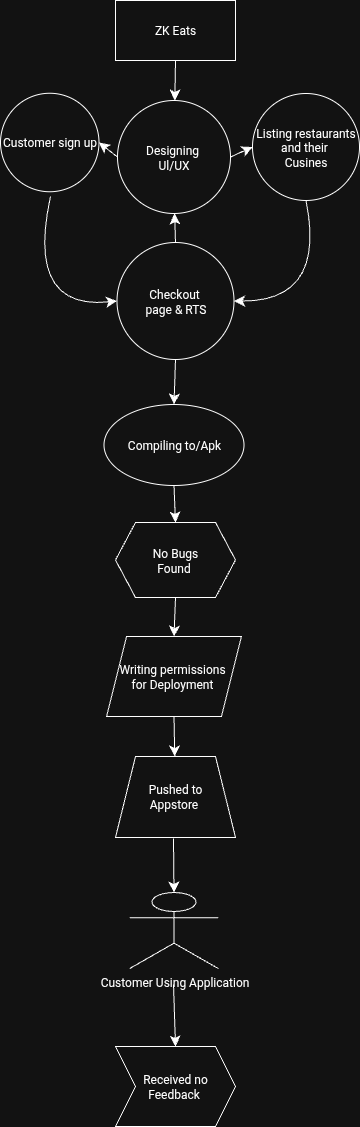

The diagram above was exported from draw.io. Its source (the exported page's mxGraphModel, read from the mxfile embedded in the PNG):
<mxGraphModel dx="207" dy="783" grid="0" gridSize="10" guides="1" tooltips="1" connect="1" arrows="1" fold="1" page="0" pageScale="1" pageWidth="827" pageHeight="1169" math="0" shadow="0">
  <root>
    <mxCell id="0" />
    <mxCell id="1" parent="0" />
    <mxCell id="zaRO4KbShf19EjyVMIh7-1" value="ZK Eats" style="rounded=0;whiteSpace=wrap;html=1;" vertex="1" parent="1">
      <mxGeometry x="176" y="132" width="120" height="60" as="geometry" />
    </mxCell>
    <mxCell id="zaRO4KbShf19EjyVMIh7-2" value="Customer sign up" style="ellipse;whiteSpace=wrap;html=1;aspect=fixed;" vertex="1" parent="1">
      <mxGeometry x="61" y="224.75" width="98.5" height="98.5" as="geometry" />
    </mxCell>
    <mxCell id="zaRO4KbShf19EjyVMIh7-3" value="Designing&amp;nbsp;&lt;div&gt;Ul/UX&lt;/div&gt;" style="ellipse;whiteSpace=wrap;html=1;aspect=fixed;" vertex="1" parent="1">
      <mxGeometry x="178" y="232" width="113" height="113" as="geometry" />
    </mxCell>
    <mxCell id="zaRO4KbShf19EjyVMIh7-10" value="" style="edgeStyle=none;curved=1;rounded=0;orthogonalLoop=1;jettySize=auto;html=1;fontSize=12;startSize=8;endSize=8;exitX=1;exitY=0.5;exitDx=0;exitDy=0;entryX=0;entryY=0.5;entryDx=0;entryDy=0;" edge="1" parent="1" source="zaRO4KbShf19EjyVMIh7-3" target="zaRO4KbShf19EjyVMIh7-4">
      <mxGeometry relative="1" as="geometry">
        <mxPoint x="307" y="336" as="sourcePoint" />
        <mxPoint x="311" y="282" as="targetPoint" />
        <Array as="points" />
      </mxGeometry>
    </mxCell>
    <mxCell id="zaRO4KbShf19EjyVMIh7-4" value="Listing restaurants&lt;div&gt;and their&amp;nbsp;&lt;/div&gt;&lt;div&gt;Cusines&lt;/div&gt;" style="ellipse;whiteSpace=wrap;html=1;aspect=fixed;" vertex="1" parent="1">
      <mxGeometry x="313" y="225" width="107" height="107" as="geometry" />
    </mxCell>
    <mxCell id="zaRO4KbShf19EjyVMIh7-8" value="" style="edgeStyle=none;curved=1;rounded=0;orthogonalLoop=1;jettySize=auto;html=1;fontSize=12;startSize=8;endSize=8;" edge="1" parent="1" source="zaRO4KbShf19EjyVMIh7-5" target="zaRO4KbShf19EjyVMIh7-3">
      <mxGeometry relative="1" as="geometry" />
    </mxCell>
    <mxCell id="zaRO4KbShf19EjyVMIh7-11" style="edgeStyle=none;curved=1;rounded=0;orthogonalLoop=1;jettySize=auto;html=1;fontSize=12;startSize=8;endSize=8;" edge="1" parent="1" source="zaRO4KbShf19EjyVMIh7-5">
      <mxGeometry relative="1" as="geometry">
        <mxPoint x="251.06551252092635" y="489.0238385881696" as="targetPoint" />
      </mxGeometry>
    </mxCell>
    <mxCell id="zaRO4KbShf19EjyVMIh7-6" value="" style="endArrow=classic;html=1;rounded=0;fontSize=12;startSize=8;endSize=8;curved=1;exitX=0.5;exitY=1;exitDx=0;exitDy=0;" edge="1" parent="1" source="zaRO4KbShf19EjyVMIh7-1" target="zaRO4KbShf19EjyVMIh7-3">
      <mxGeometry width="50" height="50" relative="1" as="geometry">
        <mxPoint x="208" y="427" as="sourcePoint" />
        <mxPoint x="230" y="241" as="targetPoint" />
      </mxGeometry>
    </mxCell>
    <mxCell id="zaRO4KbShf19EjyVMIh7-7" value="" style="endArrow=classic;html=1;rounded=0;fontSize=12;startSize=8;endSize=8;curved=1;exitX=0;exitY=0.5;exitDx=0;exitDy=0;entryX=1;entryY=0.5;entryDx=0;entryDy=0;" edge="1" parent="1" source="zaRO4KbShf19EjyVMIh7-3" target="zaRO4KbShf19EjyVMIh7-2">
      <mxGeometry width="50" height="50" relative="1" as="geometry">
        <mxPoint x="190" y="269" as="sourcePoint" />
        <mxPoint x="172" y="272" as="targetPoint" />
        <Array as="points" />
      </mxGeometry>
    </mxCell>
    <mxCell id="zaRO4KbShf19EjyVMIh7-5" value="Checkout&amp;nbsp;&lt;div&gt;page &amp;amp; RTS&lt;/div&gt;" style="ellipse;whiteSpace=wrap;html=1;aspect=fixed;direction=south;" vertex="1" parent="1">
      <mxGeometry x="177.5" y="374" width="117" height="117" as="geometry" />
    </mxCell>
    <mxCell id="zaRO4KbShf19EjyVMIh7-13" value="" style="endArrow=classic;html=1;rounded=0;fontSize=12;startSize=8;endSize=8;curved=1;entryX=0.5;entryY=0;entryDx=0;entryDy=0;exitX=0.5;exitY=1;exitDx=0;exitDy=0;" edge="1" parent="1" source="zaRO4KbShf19EjyVMIh7-4" target="zaRO4KbShf19EjyVMIh7-5">
      <mxGeometry width="50" height="50" relative="1" as="geometry">
        <mxPoint x="382" y="367" as="sourcePoint" />
        <mxPoint x="313" y="441" as="targetPoint" />
        <Array as="points">
          <mxPoint x="387" y="433" />
        </Array>
      </mxGeometry>
    </mxCell>
    <mxCell id="zaRO4KbShf19EjyVMIh7-14" value="" style="endArrow=classic;html=1;rounded=0;fontSize=12;startSize=8;endSize=8;curved=1;entryX=0.5;entryY=1;entryDx=0;entryDy=0;" edge="1" parent="1" target="zaRO4KbShf19EjyVMIh7-5">
      <mxGeometry width="50" height="50" relative="1" as="geometry">
        <mxPoint x="111" y="328" as="sourcePoint" />
        <mxPoint x="162" y="435" as="targetPoint" />
        <Array as="points">
          <mxPoint x="86" y="442" />
        </Array>
      </mxGeometry>
    </mxCell>
    <mxCell id="zaRO4KbShf19EjyVMIh7-16" value="" style="endArrow=classic;html=1;rounded=0;fontSize=12;startSize=8;endSize=8;curved=1;entryX=0.5;entryY=0;entryDx=0;entryDy=0;exitX=1;exitY=0.5;exitDx=0;exitDy=0;" edge="1" parent="1" source="zaRO4KbShf19EjyVMIh7-5" target="zaRO4KbShf19EjyVMIh7-15">
      <mxGeometry width="50" height="50" relative="1" as="geometry">
        <mxPoint x="230" y="512" as="sourcePoint" />
        <mxPoint x="219" y="482" as="targetPoint" />
      </mxGeometry>
    </mxCell>
    <mxCell id="zaRO4KbShf19EjyVMIh7-17" value="No Bugs&lt;div&gt;Found&amp;nbsp;&lt;/div&gt;" style="shape=hexagon;perimeter=hexagonPerimeter2;whiteSpace=wrap;html=1;fixedSize=1;" vertex="1" parent="1">
      <mxGeometry x="176" y="654" width="120" height="75" as="geometry" />
    </mxCell>
    <mxCell id="zaRO4KbShf19EjyVMIh7-15" value="Compiling to/Apk" style="ellipse;whiteSpace=wrap;html=1;" vertex="1" parent="1">
      <mxGeometry x="164.5" y="536" width="140" height="81" as="geometry" />
    </mxCell>
    <mxCell id="zaRO4KbShf19EjyVMIh7-18" value="" style="endArrow=classic;html=1;rounded=0;fontSize=12;startSize=8;endSize=8;curved=1;entryX=0.5;entryY=0;entryDx=0;entryDy=0;exitX=0.5;exitY=1;exitDx=0;exitDy=0;" edge="1" parent="1" source="zaRO4KbShf19EjyVMIh7-15" target="zaRO4KbShf19EjyVMIh7-17">
      <mxGeometry width="50" height="50" relative="1" as="geometry">
        <mxPoint x="232" y="636" as="sourcePoint" />
        <mxPoint x="285" y="672" as="targetPoint" />
        <Array as="points" />
      </mxGeometry>
    </mxCell>
    <mxCell id="zaRO4KbShf19EjyVMIh7-20" value="Writing permissions&amp;nbsp;&lt;div&gt;for Deployment&amp;nbsp;&lt;/div&gt;" style="shape=parallelogram;perimeter=parallelogramPerimeter;whiteSpace=wrap;html=1;fixedSize=1;" vertex="1" parent="1">
      <mxGeometry x="167.07" y="768" width="134.87" height="80" as="geometry" />
    </mxCell>
    <mxCell id="zaRO4KbShf19EjyVMIh7-21" value="" style="endArrow=classic;html=1;rounded=0;fontSize=12;startSize=8;endSize=8;curved=1;exitX=0.5;exitY=1;exitDx=0;exitDy=0;entryX=0.5;entryY=0;entryDx=0;entryDy=0;" edge="1" parent="1" source="zaRO4KbShf19EjyVMIh7-17" target="zaRO4KbShf19EjyVMIh7-20">
      <mxGeometry width="50" height="50" relative="1" as="geometry">
        <mxPoint x="206" y="907" as="sourcePoint" />
        <mxPoint x="241" y="759" as="targetPoint" />
      </mxGeometry>
    </mxCell>
    <mxCell id="zaRO4KbShf19EjyVMIh7-23" value="Pushed to&lt;div&gt;Appstore&amp;nbsp;&lt;/div&gt;" style="shape=trapezoid;perimeter=trapezoidPerimeter;whiteSpace=wrap;html=1;fixedSize=1;" vertex="1" parent="1">
      <mxGeometry x="176" y="888" width="120" height="81" as="geometry" />
    </mxCell>
    <mxCell id="zaRO4KbShf19EjyVMIh7-25" value="" style="endArrow=classic;html=1;rounded=0;fontSize=12;startSize=8;endSize=8;curved=1;exitX=0.5;exitY=1;exitDx=0;exitDy=0;" edge="1" parent="1" source="zaRO4KbShf19EjyVMIh7-20" target="zaRO4KbShf19EjyVMIh7-23">
      <mxGeometry width="50" height="50" relative="1" as="geometry">
        <mxPoint x="206" y="936" as="sourcePoint" />
        <mxPoint x="256" y="886" as="targetPoint" />
      </mxGeometry>
    </mxCell>
    <mxCell id="zaRO4KbShf19EjyVMIh7-19" value="Customer Using Application" style="shape=umlActor;verticalLabelPosition=bottom;verticalAlign=top;html=1;outlineConnect=0;" vertex="1" parent="1">
      <mxGeometry x="190.25" y="1024" width="88.5" height="76" as="geometry" />
    </mxCell>
    <mxCell id="zaRO4KbShf19EjyVMIh7-26" value="" style="endArrow=classic;html=1;rounded=0;fontSize=12;startSize=8;endSize=8;curved=1;entryX=0.5;entryY=0;entryDx=0;entryDy=0;entryPerimeter=0;" edge="1" parent="1" target="zaRO4KbShf19EjyVMIh7-19">
      <mxGeometry width="50" height="50" relative="1" as="geometry">
        <mxPoint x="234" y="970" as="sourcePoint" />
        <mxPoint x="238" y="1011" as="targetPoint" />
      </mxGeometry>
    </mxCell>
    <mxCell id="zaRO4KbShf19EjyVMIh7-28" value="" style="endArrow=classic;html=1;rounded=0;fontSize=12;startSize=8;endSize=8;curved=1;entryX=0.5;entryY=0;entryDx=0;entryDy=0;" edge="1" parent="1" target="zaRO4KbShf19EjyVMIh7-30">
      <mxGeometry width="50" height="50" relative="1" as="geometry">
        <mxPoint x="234" y="1116" as="sourcePoint" />
        <mxPoint x="245" y="1169" as="targetPoint" />
      </mxGeometry>
    </mxCell>
    <mxCell id="zaRO4KbShf19EjyVMIh7-30" value="Received no&lt;div&gt;Feedback&amp;nbsp;&lt;/div&gt;" style="shape=step;perimeter=stepPerimeter;whiteSpace=wrap;html=1;fixedSize=1;" vertex="1" parent="1">
      <mxGeometry x="176" y="1178" width="120" height="80" as="geometry" />
    </mxCell>
  </root>
</mxGraphModel>